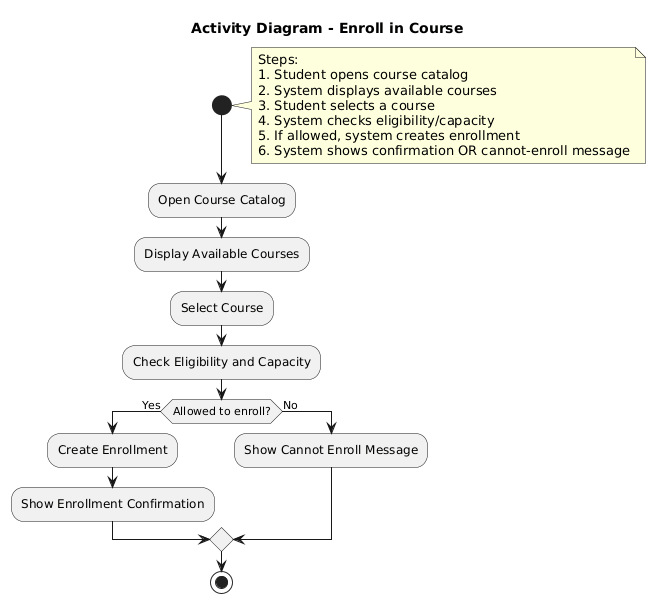

The diagram above was rendered by PlantUML. Its source (embedded in the PNG):
@startuml
title Activity Diagram - Enroll in Course 

start

note right
Steps:
1. Student opens course catalog
2. System displays available courses
3. Student selects a course
4. System checks eligibility/capacity
5. If allowed, system creates enrollment
6. System shows confirmation OR cannot-enroll message
end note

:Open Course Catalog;
:Display Available Courses;
:Select Course;
:Check Eligibility and Capacity;

if (Allowed to enroll?) then (Yes)
  :Create Enrollment;
  :Show Enrollment Confirmation;
else (No)
  :Show Cannot Enroll Message;
endif

stop
@enduml